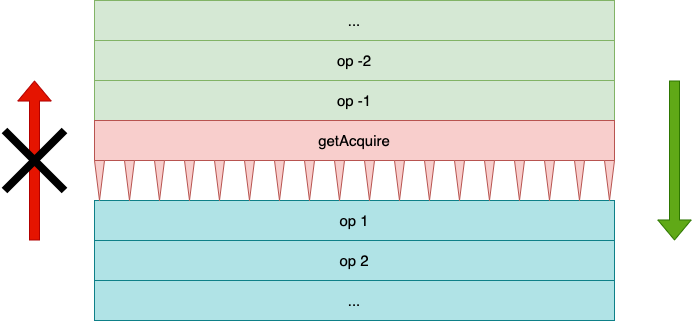

The diagram above was exported from draw.io. Its source (the exported page's mxGraphModel, read from the mxfile embedded in the PNG):
<mxGraphModel dx="946" dy="584" grid="1" gridSize="10" guides="1" tooltips="1" connect="1" arrows="1" fold="1" page="1" pageScale="1" pageWidth="850" pageHeight="1100" math="0" shadow="0">
  <root>
    <mxCell id="0" />
    <mxCell id="1" parent="0" />
    <mxCell id="ugGrOQstR5L4s_zac0gk-50" value="op -1" style="rounded=0;whiteSpace=wrap;html=1;fillColor=#d5e8d4;strokeColor=#82b366;fontSize=15;" parent="1" vertex="1">
      <mxGeometry x="180" y="200" width="520" height="40" as="geometry" />
    </mxCell>
    <mxCell id="ugGrOQstR5L4s_zac0gk-53" value="op 1" style="rounded=0;whiteSpace=wrap;html=1;fillColor=#b0e3e6;strokeColor=#0e8088;fontSize=15;" parent="1" vertex="1">
      <mxGeometry x="180" y="320" width="520" height="40" as="geometry" />
    </mxCell>
    <mxCell id="ugGrOQstR5L4s_zac0gk-54" value="op 2" style="rounded=0;whiteSpace=wrap;html=1;fillColor=#b0e3e6;strokeColor=#0e8088;fontSize=15;" parent="1" vertex="1">
      <mxGeometry x="180" y="360" width="520" height="40" as="geometry" />
    </mxCell>
    <mxCell id="ugGrOQstR5L4s_zac0gk-55" value="op -2" style="rounded=0;whiteSpace=wrap;html=1;fillColor=#d5e8d4;strokeColor=#82b366;fontSize=15;" parent="1" vertex="1">
      <mxGeometry x="180" y="160" width="520" height="40" as="geometry" />
    </mxCell>
    <mxCell id="ugGrOQstR5L4s_zac0gk-1" value="getAcquire" style="rounded=0;whiteSpace=wrap;html=1;fillColor=#f8cecc;strokeColor=#b85450;fontSize=15;" parent="1" vertex="1">
      <mxGeometry x="180" y="240" width="520" height="40" as="geometry" />
    </mxCell>
    <mxCell id="ugGrOQstR5L4s_zac0gk-2" value="" style="triangle;whiteSpace=wrap;html=1;direction=south;fillColor=#f8cecc;strokeColor=#b85450;" parent="1" vertex="1">
      <mxGeometry x="180" y="280" width="10" height="40" as="geometry" />
    </mxCell>
    <mxCell id="cBVyUDvvDOi_Fv5vH1XP-2" value="..." style="rounded=0;whiteSpace=wrap;html=1;fillColor=#d5e8d4;strokeColor=#82b366;fontSize=15;" parent="1" vertex="1">
      <mxGeometry x="180" y="120" width="520" height="40" as="geometry" />
    </mxCell>
    <mxCell id="cBVyUDvvDOi_Fv5vH1XP-3" value="..." style="rounded=0;whiteSpace=wrap;html=1;fillColor=#b0e3e6;strokeColor=#0e8088;fontSize=15;" parent="1" vertex="1">
      <mxGeometry x="180" y="400" width="520" height="40" as="geometry" />
    </mxCell>
    <mxCell id="cBVyUDvvDOi_Fv5vH1XP-8" value="" style="triangle;whiteSpace=wrap;html=1;direction=south;fillColor=#f8cecc;strokeColor=#b85450;" parent="1" vertex="1">
      <mxGeometry x="210" y="280" width="10" height="40" as="geometry" />
    </mxCell>
    <mxCell id="cBVyUDvvDOi_Fv5vH1XP-10" value="" style="triangle;whiteSpace=wrap;html=1;direction=south;fillColor=#f8cecc;strokeColor=#b85450;" parent="1" vertex="1">
      <mxGeometry x="240" y="280" width="10" height="40" as="geometry" />
    </mxCell>
    <mxCell id="cBVyUDvvDOi_Fv5vH1XP-11" value="" style="triangle;whiteSpace=wrap;html=1;direction=south;fillColor=#f8cecc;strokeColor=#b85450;" parent="1" vertex="1">
      <mxGeometry x="270" y="280" width="10" height="40" as="geometry" />
    </mxCell>
    <mxCell id="cBVyUDvvDOi_Fv5vH1XP-12" value="" style="triangle;whiteSpace=wrap;html=1;direction=south;fillColor=#f8cecc;strokeColor=#b85450;" parent="1" vertex="1">
      <mxGeometry x="300" y="280" width="10" height="40" as="geometry" />
    </mxCell>
    <mxCell id="cBVyUDvvDOi_Fv5vH1XP-13" value="" style="triangle;whiteSpace=wrap;html=1;direction=south;fillColor=#f8cecc;strokeColor=#b85450;" parent="1" vertex="1">
      <mxGeometry x="330" y="280" width="10" height="40" as="geometry" />
    </mxCell>
    <mxCell id="cBVyUDvvDOi_Fv5vH1XP-14" value="" style="triangle;whiteSpace=wrap;html=1;direction=south;fillColor=#f8cecc;strokeColor=#b85450;" parent="1" vertex="1">
      <mxGeometry x="360" y="280" width="10" height="40" as="geometry" />
    </mxCell>
    <mxCell id="cBVyUDvvDOi_Fv5vH1XP-15" value="" style="triangle;whiteSpace=wrap;html=1;direction=south;fillColor=#f8cecc;strokeColor=#b85450;" parent="1" vertex="1">
      <mxGeometry x="390" y="280" width="10" height="40" as="geometry" />
    </mxCell>
    <mxCell id="cBVyUDvvDOi_Fv5vH1XP-16" value="" style="triangle;whiteSpace=wrap;html=1;direction=south;fillColor=#f8cecc;strokeColor=#b85450;" parent="1" vertex="1">
      <mxGeometry x="420" y="280" width="10" height="40" as="geometry" />
    </mxCell>
    <mxCell id="cBVyUDvvDOi_Fv5vH1XP-17" value="" style="triangle;whiteSpace=wrap;html=1;direction=south;fillColor=#f8cecc;strokeColor=#b85450;" parent="1" vertex="1">
      <mxGeometry x="450" y="280" width="10" height="40" as="geometry" />
    </mxCell>
    <mxCell id="cBVyUDvvDOi_Fv5vH1XP-18" value="" style="triangle;whiteSpace=wrap;html=1;direction=south;fillColor=#f8cecc;strokeColor=#b85450;" parent="1" vertex="1">
      <mxGeometry x="480" y="280" width="10" height="40" as="geometry" />
    </mxCell>
    <mxCell id="cBVyUDvvDOi_Fv5vH1XP-19" value="" style="triangle;whiteSpace=wrap;html=1;direction=south;fillColor=#f8cecc;strokeColor=#b85450;" parent="1" vertex="1">
      <mxGeometry x="510" y="280" width="10" height="40" as="geometry" />
    </mxCell>
    <mxCell id="cBVyUDvvDOi_Fv5vH1XP-20" value="" style="triangle;whiteSpace=wrap;html=1;direction=south;fillColor=#f8cecc;strokeColor=#b85450;" parent="1" vertex="1">
      <mxGeometry x="540" y="280" width="10" height="40" as="geometry" />
    </mxCell>
    <mxCell id="cBVyUDvvDOi_Fv5vH1XP-21" value="" style="triangle;whiteSpace=wrap;html=1;direction=south;fillColor=#f8cecc;strokeColor=#b85450;" parent="1" vertex="1">
      <mxGeometry x="570" y="280" width="10" height="40" as="geometry" />
    </mxCell>
    <mxCell id="cBVyUDvvDOi_Fv5vH1XP-22" value="" style="triangle;whiteSpace=wrap;html=1;direction=south;fillColor=#f8cecc;strokeColor=#b85450;" parent="1" vertex="1">
      <mxGeometry x="600" y="280" width="10" height="40" as="geometry" />
    </mxCell>
    <mxCell id="cBVyUDvvDOi_Fv5vH1XP-23" value="" style="triangle;whiteSpace=wrap;html=1;direction=south;fillColor=#f8cecc;strokeColor=#b85450;" parent="1" vertex="1">
      <mxGeometry x="630" y="280" width="10" height="40" as="geometry" />
    </mxCell>
    <mxCell id="cBVyUDvvDOi_Fv5vH1XP-24" value="" style="triangle;whiteSpace=wrap;html=1;direction=south;fillColor=#f8cecc;strokeColor=#b85450;" parent="1" vertex="1">
      <mxGeometry x="660" y="280" width="10" height="40" as="geometry" />
    </mxCell>
    <mxCell id="cBVyUDvvDOi_Fv5vH1XP-25" value="" style="triangle;whiteSpace=wrap;html=1;direction=south;fillColor=#f8cecc;strokeColor=#b85450;" parent="1" vertex="1">
      <mxGeometry x="690" y="280" width="10" height="40" as="geometry" />
    </mxCell>
    <mxCell id="cBVyUDvvDOi_Fv5vH1XP-26" value="" style="shape=flexArrow;endArrow=classic;html=1;rounded=0;endWidth=22.38095238095238;endSize=6.347619047619047;fillColor=#60a917;strokeColor=#2D7600;" parent="1" edge="1">
      <mxGeometry width="50" height="50" relative="1" as="geometry">
        <mxPoint x="760" y="200" as="sourcePoint" />
        <mxPoint x="760" y="360" as="targetPoint" />
      </mxGeometry>
    </mxCell>
    <mxCell id="cBVyUDvvDOi_Fv5vH1XP-27" value="" style="shape=flexArrow;endArrow=classic;html=1;rounded=0;endWidth=22.38095238095238;endSize=6.347619047619047;fillColor=#e51400;strokeColor=#B20000;" parent="1" edge="1">
      <mxGeometry width="50" height="50" relative="1" as="geometry">
        <mxPoint x="120" y="360" as="sourcePoint" />
        <mxPoint x="120" y="200" as="targetPoint" />
      </mxGeometry>
    </mxCell>
    <mxCell id="cBVyUDvvDOi_Fv5vH1XP-28" value="" style="shape=umlDestroy;whiteSpace=wrap;html=1;strokeWidth=8;targetShapes=umlLifeline;" parent="1" vertex="1">
      <mxGeometry x="90" y="250" width="60" height="60" as="geometry" />
    </mxCell>
  </root>
</mxGraphModel>